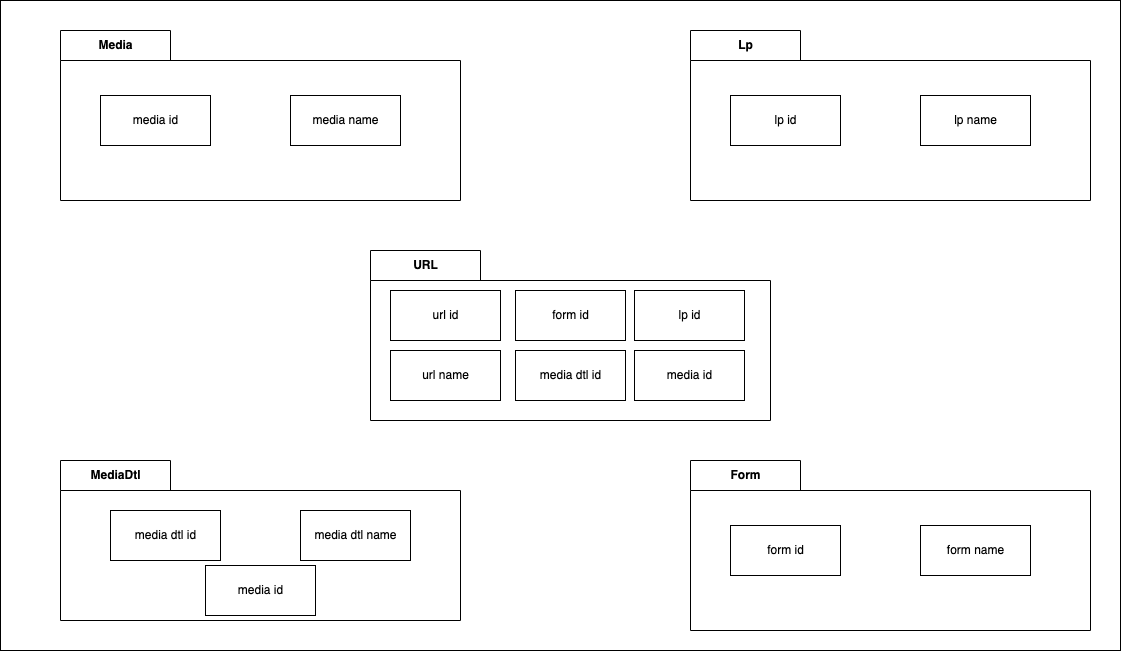

The diagram above was exported from draw.io. Its source (the exported page's mxGraphModel, read from the mxfile embedded in the PNG):
<mxGraphModel dx="2352" dy="597" grid="1" gridSize="10" guides="1" tooltips="1" connect="1" arrows="1" fold="1" page="1" pageScale="1" pageWidth="827" pageHeight="1169" math="0" shadow="0">
  <root>
    <mxCell id="0" />
    <mxCell id="1" parent="0" />
    <mxCell id="46" value="" style="rounded=0;whiteSpace=wrap;html=1;" vertex="1" parent="1">
      <mxGeometry x="-330" y="140" width="1120" height="650" as="geometry" />
    </mxCell>
    <mxCell id="14" value="MediaDtl" style="shape=folder;fontStyle=1;tabWidth=110;tabHeight=30;tabPosition=left;html=1;boundedLbl=1;labelInHeader=1;container=1;collapsible=0;" vertex="1" parent="1">
      <mxGeometry x="-270" y="600" width="400" height="160" as="geometry" />
    </mxCell>
    <mxCell id="15" value="" style="html=1;strokeColor=none;resizeWidth=1;resizeHeight=1;fillColor=none;part=1;connectable=0;allowArrows=0;deletable=0;" vertex="1" parent="14">
      <mxGeometry width="400" height="112" relative="1" as="geometry">
        <mxPoint y="30" as="offset" />
      </mxGeometry>
    </mxCell>
    <mxCell id="25" value="media dtl id" style="html=1;" vertex="1" parent="14">
      <mxGeometry x="50" y="50" width="110" height="50" as="geometry" />
    </mxCell>
    <mxCell id="26" value="media dtl name" style="html=1;" vertex="1" parent="14">
      <mxGeometry x="240" y="50" width="110" height="50" as="geometry" />
    </mxCell>
    <mxCell id="27" value="media id" style="html=1;" vertex="1" parent="14">
      <mxGeometry x="145" y="105" width="110" height="50" as="geometry" />
    </mxCell>
    <mxCell id="21" value="Media" style="shape=folder;fontStyle=1;tabWidth=110;tabHeight=30;tabPosition=left;html=1;boundedLbl=1;labelInHeader=1;container=1;collapsible=0;" vertex="1" parent="1">
      <mxGeometry x="-270" y="170" width="400" height="170" as="geometry" />
    </mxCell>
    <mxCell id="22" value="" style="html=1;strokeColor=none;resizeWidth=1;resizeHeight=1;fillColor=none;part=1;connectable=0;allowArrows=0;deletable=0;" vertex="1" parent="21">
      <mxGeometry width="400" height="119" relative="1" as="geometry">
        <mxPoint y="30" as="offset" />
      </mxGeometry>
    </mxCell>
    <mxCell id="23" value="media id" style="html=1;" vertex="1" parent="21">
      <mxGeometry x="40" y="65" width="110" height="50" as="geometry" />
    </mxCell>
    <mxCell id="24" value="media name" style="html=1;" vertex="1" parent="21">
      <mxGeometry x="230" y="65" width="110" height="50" as="geometry" />
    </mxCell>
    <mxCell id="28" value="Lp" style="shape=folder;fontStyle=1;tabWidth=110;tabHeight=30;tabPosition=left;html=1;boundedLbl=1;labelInHeader=1;container=1;collapsible=0;" vertex="1" parent="1">
      <mxGeometry x="360" y="170" width="400" height="170" as="geometry" />
    </mxCell>
    <mxCell id="29" value="" style="html=1;strokeColor=none;resizeWidth=1;resizeHeight=1;fillColor=none;part=1;connectable=0;allowArrows=0;deletable=0;" vertex="1" parent="28">
      <mxGeometry width="400" height="119" relative="1" as="geometry">
        <mxPoint y="30" as="offset" />
      </mxGeometry>
    </mxCell>
    <mxCell id="30" value="lp id" style="html=1;" vertex="1" parent="28">
      <mxGeometry x="40" y="65" width="110" height="50" as="geometry" />
    </mxCell>
    <mxCell id="31" value="lp name" style="html=1;" vertex="1" parent="28">
      <mxGeometry x="230" y="65" width="110" height="50" as="geometry" />
    </mxCell>
    <mxCell id="32" value="Form" style="shape=folder;fontStyle=1;tabWidth=110;tabHeight=30;tabPosition=left;html=1;boundedLbl=1;labelInHeader=1;container=1;collapsible=0;" vertex="1" parent="1">
      <mxGeometry x="360" y="600" width="400" height="170" as="geometry" />
    </mxCell>
    <mxCell id="33" value="" style="html=1;strokeColor=none;resizeWidth=1;resizeHeight=1;fillColor=none;part=1;connectable=0;allowArrows=0;deletable=0;" vertex="1" parent="32">
      <mxGeometry width="400" height="119" relative="1" as="geometry">
        <mxPoint y="30" as="offset" />
      </mxGeometry>
    </mxCell>
    <mxCell id="34" value="form id" style="html=1;" vertex="1" parent="32">
      <mxGeometry x="40" y="65" width="110" height="50" as="geometry" />
    </mxCell>
    <mxCell id="35" value="form name" style="html=1;" vertex="1" parent="32">
      <mxGeometry x="230" y="65" width="110" height="50" as="geometry" />
    </mxCell>
    <mxCell id="37" value="URL" style="shape=folder;fontStyle=1;tabWidth=110;tabHeight=30;tabPosition=left;html=1;boundedLbl=1;labelInHeader=1;container=1;collapsible=0;" vertex="1" parent="1">
      <mxGeometry x="40" y="390" width="400" height="170" as="geometry" />
    </mxCell>
    <mxCell id="38" value="" style="html=1;strokeColor=none;resizeWidth=1;resizeHeight=1;fillColor=none;part=1;connectable=0;allowArrows=0;deletable=0;" vertex="1" parent="37">
      <mxGeometry width="400" height="119" relative="1" as="geometry">
        <mxPoint y="30" as="offset" />
      </mxGeometry>
    </mxCell>
    <mxCell id="39" value="form id" style="html=1;" vertex="1" parent="37">
      <mxGeometry x="145" y="40" width="110" height="50" as="geometry" />
    </mxCell>
    <mxCell id="40" value="lp id" style="html=1;" vertex="1" parent="37">
      <mxGeometry x="264" y="40" width="110" height="50" as="geometry" />
    </mxCell>
    <mxCell id="41" value="media dtl id" style="html=1;" vertex="1" parent="37">
      <mxGeometry x="145" y="100" width="110" height="50" as="geometry" />
    </mxCell>
    <mxCell id="42" value="media id" style="html=1;" vertex="1" parent="37">
      <mxGeometry x="264" y="100" width="110" height="50" as="geometry" />
    </mxCell>
    <mxCell id="44" value="url id" style="html=1;" vertex="1" parent="37">
      <mxGeometry x="20" y="40" width="110" height="50" as="geometry" />
    </mxCell>
    <mxCell id="45" value="url name" style="html=1;" vertex="1" parent="37">
      <mxGeometry x="20" y="100" width="110" height="50" as="geometry" />
    </mxCell>
  </root>
</mxGraphModel>